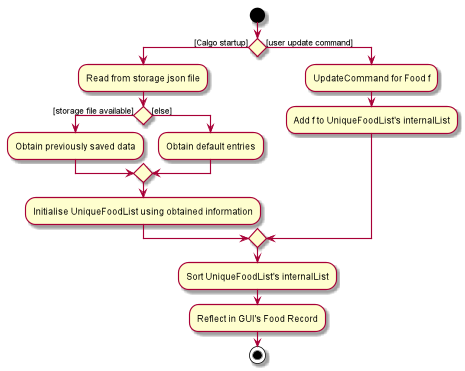

The diagram above was rendered by PlantUML. Its source (embedded in the PNG):
@startuml

start
if() then ([Calgo startup])
:Read from storage json file;

if () then ([storage file available])
:Obtain previously saved data;
else ([else])
:Obtain default entries;
endif
:Initialise UniqueFoodList using obtained information;

else([user update command])
:UpdateCommand for Food f;
:Add f to UniqueFoodList's internalList;

endif
:Sort UniqueFoodList's internalList;
:Reflect in GUI's Food Record;
stop

@enduml